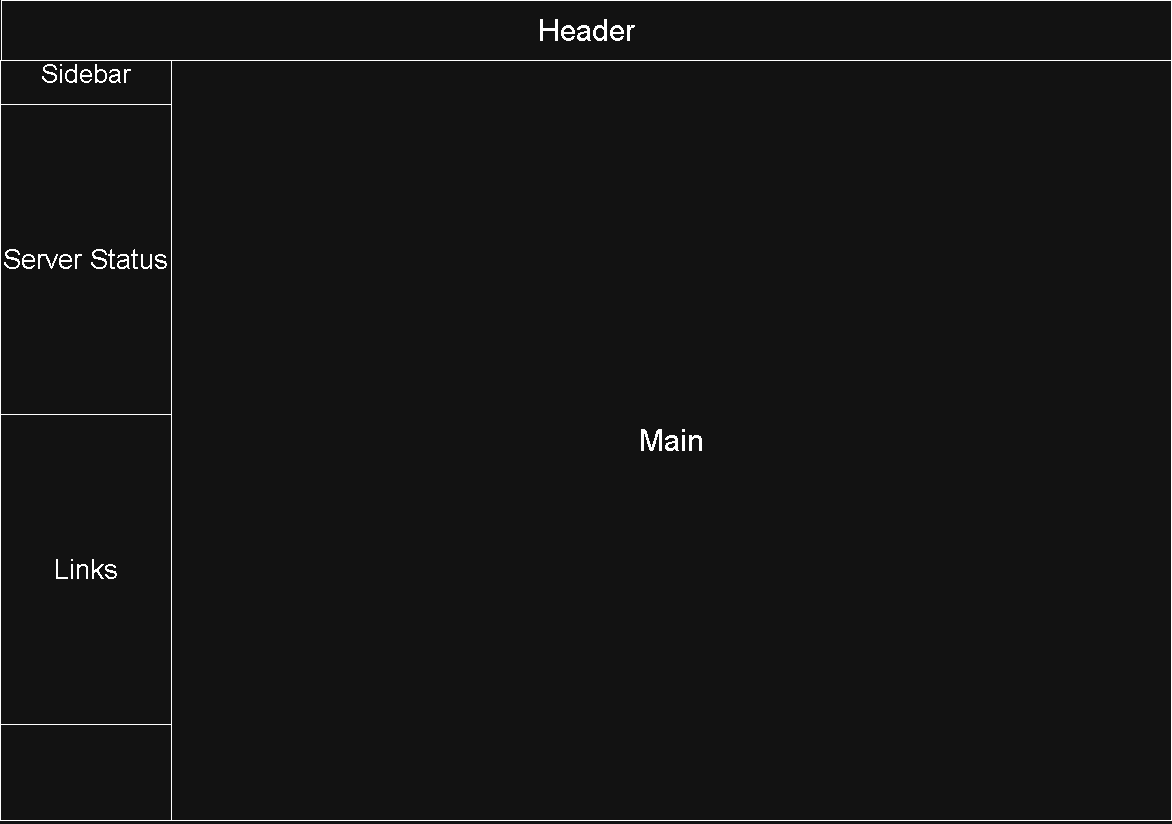

The diagram above was exported from draw.io. Its source (the exported page's mxGraphModel, read from the mxfile embedded in the PNG):
<mxGraphModel dx="2833" dy="989" grid="1" gridSize="10" guides="1" tooltips="1" connect="1" arrows="1" fold="1" page="1" pageScale="1" pageWidth="1169" pageHeight="827" math="0" shadow="0">
  <root>
    <mxCell id="0" />
    <mxCell id="1" parent="0" />
    <mxCell id="wN2yImGY7dHrqDm-UJ75-1" parent="1" style="rounded=0;whiteSpace=wrap;html=1;" value="&lt;font style=&quot;font-size: 30px;&quot;&gt;Header&lt;/font&gt;" vertex="1">
      <mxGeometry height="60" width="1170" as="geometry" />
    </mxCell>
    <mxCell id="wN2yImGY7dHrqDm-UJ75-2" parent="1" style="rounded=0;whiteSpace=wrap;html=1;labelPosition=center;verticalLabelPosition=middle;align=center;verticalAlign=middle;" value="&lt;div style=&quot;text-align: justify;&quot;&gt;&lt;span style=&quot;background-color: transparent; color: light-dark(rgb(0, 0, 0), rgb(255, 255, 255));&quot;&gt;&lt;font style=&quot;font-size: 26px;&quot;&gt;Sidebar&lt;/font&gt;&lt;br&gt;&lt;br&gt;&lt;br&gt;&lt;br&gt;&lt;br&gt;&lt;br&gt;&lt;br&gt;&lt;br&gt;&lt;br&gt;&lt;br&gt;&lt;br&gt;&lt;br&gt;&lt;br&gt;&lt;br&gt;&lt;br&gt;&lt;br&gt;&lt;br&gt;&lt;br&gt;&lt;br&gt;&lt;br&gt;&lt;br&gt;&lt;br&gt;&lt;br&gt;&lt;br&gt;&lt;br&gt;&lt;br&gt;&lt;br&gt;&lt;br&gt;&lt;br&gt;&lt;br&gt;&lt;br&gt;&lt;br&gt;&lt;br&gt;&lt;br&gt;&lt;br&gt;&lt;br&gt;&lt;br&gt;&lt;br&gt;&lt;br&gt;&lt;br&gt;&lt;br&gt;&lt;br&gt;&lt;br&gt;&lt;br&gt;&lt;br&gt;&lt;br&gt;&lt;br&gt;&lt;br&gt;&lt;br&gt;&lt;br&gt;&lt;br&gt;&lt;br&gt;&lt;/span&gt;&lt;/div&gt;" vertex="1">
      <mxGeometry height="760" width="171" x="-1" y="60" as="geometry" />
    </mxCell>
    <mxCell id="wN2yImGY7dHrqDm-UJ75-3" parent="1" style="rounded=0;whiteSpace=wrap;html=1;" value="&lt;font style=&quot;font-size: 30px;&quot;&gt;Main&lt;/font&gt;" vertex="1">
      <mxGeometry height="760" width="1000" x="170" y="60" as="geometry" />
    </mxCell>
    <mxCell id="wN2yImGY7dHrqDm-UJ75-4" parent="1" style="rounded=0;whiteSpace=wrap;html=1;labelPosition=center;verticalLabelPosition=middle;align=center;verticalAlign=middle;" value="&lt;div style=&quot;text-align: justify;&quot;&gt;&lt;span style=&quot;background-color: transparent; color: light-dark(rgb(0, 0, 0), rgb(255, 255, 255));&quot;&gt;&lt;font style=&quot;font-size: 27px;&quot;&gt;Server Status&lt;/font&gt;&lt;/span&gt;&lt;/div&gt;" vertex="1">
      <mxGeometry height="310" width="171" x="-1" y="104" as="geometry" />
    </mxCell>
    <mxCell id="wN2yImGY7dHrqDm-UJ75-5" parent="1" style="rounded=0;whiteSpace=wrap;html=1;labelPosition=center;verticalLabelPosition=middle;align=center;verticalAlign=middle;" value="&lt;div style=&quot;text-align: justify;&quot;&gt;&lt;font style=&quot;font-size: 27px;&quot;&gt;Links&lt;/font&gt;&lt;/div&gt;" vertex="1">
      <mxGeometry height="310" width="171" x="-1" y="414" as="geometry" />
    </mxCell>
  </root>
</mxGraphModel>